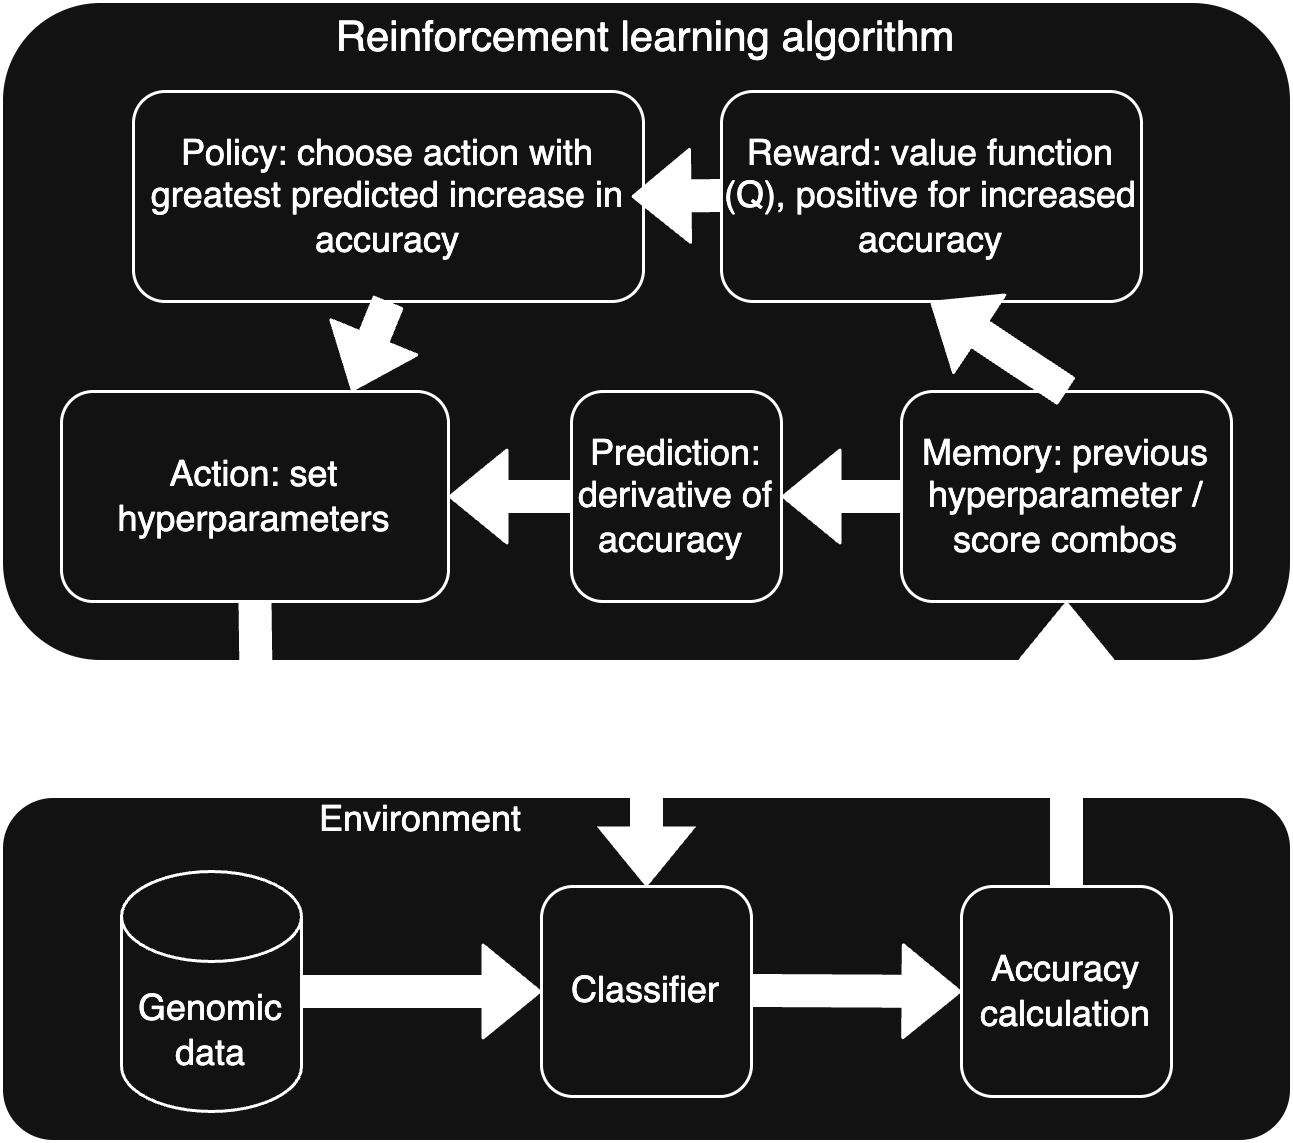

The diagram above was exported from draw.io. Its source (the exported page's mxGraphModel, read from the mxfile embedded in the PNG):
<mxGraphModel dx="1149" dy="744" grid="1" gridSize="10" guides="1" tooltips="1" connect="1" arrows="1" fold="1" page="1" pageScale="1" pageWidth="827" pageHeight="1169" math="0" shadow="0">
  <root>
    <mxCell id="0" />
    <mxCell id="1" parent="0" />
    <mxCell id="cVEnDQsoYKbQMxlKVMgo-3" value="Environment &amp;nbsp; &amp;nbsp; &amp;nbsp; &amp;nbsp; &amp;nbsp; &amp;nbsp; &amp;nbsp; &amp;nbsp; &amp;nbsp; &amp;nbsp; &amp;nbsp; &amp;nbsp; &amp;nbsp; &amp;nbsp; &amp;nbsp; &amp;nbsp; &amp;nbsp; &amp;nbsp; &amp;nbsp; &amp;nbsp; &amp;nbsp; &amp;nbsp;&amp;nbsp;&lt;br&gt;&lt;br&gt;&lt;br&gt;&lt;br&gt;&lt;br&gt;&lt;br&gt;&lt;br&gt;&lt;br&gt;" style="rounded=1;whiteSpace=wrap;html=1;align=center;" parent="1" vertex="1">
      <mxGeometry x="200" y="425" width="430" height="115" as="geometry" />
    </mxCell>
    <mxCell id="cVEnDQsoYKbQMxlKVMgo-1" value="Genomic data" style="shape=cylinder3;whiteSpace=wrap;html=1;boundedLbl=1;backgroundOutline=1;size=15;" parent="1" vertex="1">
      <mxGeometry x="240" y="450" width="60" height="80" as="geometry" />
    </mxCell>
    <mxCell id="cVEnDQsoYKbQMxlKVMgo-2" value="&lt;font style=&quot;font-size: 14px&quot;&gt;Reinforcement learning algorithm&lt;br&gt;&lt;br&gt;&lt;br&gt;&lt;br&gt;&amp;nbsp; &amp;nbsp; &amp;nbsp; &amp;nbsp; &amp;nbsp; &amp;nbsp; &amp;nbsp; &amp;nbsp; &amp;nbsp; &amp;nbsp;&lt;/font&gt;&lt;br&gt;&lt;br&gt;&lt;br&gt;&lt;br&gt;&lt;br&gt;&lt;br&gt;&lt;br&gt;&lt;br&gt;&lt;br&gt;&amp;nbsp;" style="rounded=1;whiteSpace=wrap;html=1;" parent="1" vertex="1">
      <mxGeometry x="200" y="160" width="430" height="220" as="geometry" />
    </mxCell>
    <mxCell id="cVEnDQsoYKbQMxlKVMgo-8" value="Classifier" style="rounded=1;whiteSpace=wrap;html=1;" parent="1" vertex="1">
      <mxGeometry x="380" y="455" width="70" height="70" as="geometry" />
    </mxCell>
    <mxCell id="cVEnDQsoYKbQMxlKVMgo-9" value="Accuracy calculation" style="rounded=1;whiteSpace=wrap;html=1;" parent="1" vertex="1">
      <mxGeometry x="520" y="455" width="70" height="70" as="geometry" />
    </mxCell>
    <mxCell id="cVEnDQsoYKbQMxlKVMgo-10" value="Action: set hyperparameters" style="rounded=1;whiteSpace=wrap;html=1;" parent="1" vertex="1">
      <mxGeometry x="220" y="290" width="129" height="70" as="geometry" />
    </mxCell>
    <mxCell id="cVEnDQsoYKbQMxlKVMgo-11" value="Reward: value function (Q), positive for increased accuracy" style="rounded=1;whiteSpace=wrap;html=1;" parent="1" vertex="1">
      <mxGeometry x="440" y="190" width="140" height="70" as="geometry" />
    </mxCell>
    <mxCell id="cVEnDQsoYKbQMxlKVMgo-12" value="Memory: previous hyperparameter / score combos" style="rounded=1;whiteSpace=wrap;html=1;" parent="1" vertex="1">
      <mxGeometry x="500" y="290" width="110" height="70" as="geometry" />
    </mxCell>
    <mxCell id="cVEnDQsoYKbQMxlKVMgo-13" value="Prediction: derivative of accuracy&amp;nbsp;" style="rounded=1;whiteSpace=wrap;html=1;" parent="1" vertex="1">
      <mxGeometry x="390" y="290" width="70" height="70" as="geometry" />
    </mxCell>
    <mxCell id="cVEnDQsoYKbQMxlKVMgo-18" value="Policy: choose action with greatest predicted increase in accuracy" style="rounded=1;whiteSpace=wrap;html=1;" parent="1" vertex="1">
      <mxGeometry x="244" y="190" width="170" height="70" as="geometry" />
    </mxCell>
    <mxCell id="cVEnDQsoYKbQMxlKVMgo-19" value="" style="shape=flexArrow;endArrow=classic;html=1;entryX=0.5;entryY=1;entryDx=0;entryDy=0;exitX=0.5;exitY=0;exitDx=0;exitDy=0;fillColor=#ffffff;" parent="1" source="cVEnDQsoYKbQMxlKVMgo-9" target="cVEnDQsoYKbQMxlKVMgo-12" edge="1">
      <mxGeometry width="50" height="50" relative="1" as="geometry">
        <mxPoint x="350" y="490" as="sourcePoint" />
        <mxPoint x="400" y="440" as="targetPoint" />
      </mxGeometry>
    </mxCell>
    <mxCell id="cVEnDQsoYKbQMxlKVMgo-20" value="" style="shape=flexArrow;endArrow=classic;html=1;entryX=0.5;entryY=0;entryDx=0;entryDy=0;exitX=0.5;exitY=1;exitDx=0;exitDy=0;fillColor=#ffffff;" parent="1" source="cVEnDQsoYKbQMxlKVMgo-10" target="cVEnDQsoYKbQMxlKVMgo-8" edge="1">
      <mxGeometry width="50" height="50" relative="1" as="geometry">
        <mxPoint x="575" y="465" as="sourcePoint" />
        <mxPoint x="565" y="370" as="targetPoint" />
        <Array as="points">
          <mxPoint x="285" y="400" />
          <mxPoint x="415" y="400" />
        </Array>
      </mxGeometry>
    </mxCell>
    <mxCell id="cVEnDQsoYKbQMxlKVMgo-21" value="" style="shape=flexArrow;endArrow=classic;html=1;entryX=1;entryY=0.5;entryDx=0;entryDy=0;exitX=0;exitY=0.5;exitDx=0;exitDy=0;fillColor=#ffffff;" parent="1" source="cVEnDQsoYKbQMxlKVMgo-13" target="cVEnDQsoYKbQMxlKVMgo-10" edge="1">
      <mxGeometry width="50" height="50" relative="1" as="geometry">
        <mxPoint x="349" y="415" as="sourcePoint" />
        <mxPoint x="349" y="320" as="targetPoint" />
      </mxGeometry>
    </mxCell>
    <mxCell id="cVEnDQsoYKbQMxlKVMgo-22" value="" style="shape=flexArrow;endArrow=classic;html=1;entryX=1;entryY=0.5;entryDx=0;entryDy=0;exitX=0;exitY=0.5;exitDx=0;exitDy=0;fillColor=#ffffff;" parent="1" source="cVEnDQsoYKbQMxlKVMgo-12" target="cVEnDQsoYKbQMxlKVMgo-13" edge="1">
      <mxGeometry width="50" height="50" relative="1" as="geometry">
        <mxPoint x="460" y="425" as="sourcePoint" />
        <mxPoint x="460" y="330" as="targetPoint" />
      </mxGeometry>
    </mxCell>
    <mxCell id="cVEnDQsoYKbQMxlKVMgo-23" value="" style="shape=flexArrow;endArrow=classic;html=1;entryX=0.5;entryY=1;entryDx=0;entryDy=0;exitX=0.5;exitY=0;exitDx=0;exitDy=0;fillColor=#ffffff;" parent="1" source="cVEnDQsoYKbQMxlKVMgo-12" edge="1">
      <mxGeometry width="50" height="50" relative="1" as="geometry">
        <mxPoint x="509.65999999999997" y="355" as="sourcePoint" />
        <mxPoint x="509.65999999999997" y="260" as="targetPoint" />
      </mxGeometry>
    </mxCell>
    <mxCell id="cVEnDQsoYKbQMxlKVMgo-24" value="" style="shape=flexArrow;endArrow=classic;html=1;exitX=0;exitY=0.5;exitDx=0;exitDy=0;fillColor=#ffffff;" parent="1" edge="1">
      <mxGeometry width="50" height="50" relative="1" as="geometry">
        <mxPoint x="440" y="224.66" as="sourcePoint" />
        <mxPoint x="410" y="225" as="targetPoint" />
      </mxGeometry>
    </mxCell>
    <mxCell id="cVEnDQsoYKbQMxlKVMgo-25" value="" style="shape=flexArrow;endArrow=classic;html=1;entryX=0.75;entryY=0;entryDx=0;entryDy=0;exitX=0.5;exitY=1;exitDx=0;exitDy=0;fillColor=#ffffff;" parent="1" source="cVEnDQsoYKbQMxlKVMgo-18" target="cVEnDQsoYKbQMxlKVMgo-10" edge="1">
      <mxGeometry width="50" height="50" relative="1" as="geometry">
        <mxPoint x="325.34000000000003" y="320" as="sourcePoint" />
        <mxPoint x="279.9999999999999" y="290" as="targetPoint" />
      </mxGeometry>
    </mxCell>
    <mxCell id="cVEnDQsoYKbQMxlKVMgo-26" value="" style="shape=flexArrow;endArrow=classic;html=1;fillColor=#ffffff;exitX=1;exitY=0.5;exitDx=0;exitDy=0;exitPerimeter=0;entryX=0;entryY=0.5;entryDx=0;entryDy=0;" parent="1" source="cVEnDQsoYKbQMxlKVMgo-1" target="cVEnDQsoYKbQMxlKVMgo-8" edge="1">
      <mxGeometry width="50" height="50" relative="1" as="geometry">
        <mxPoint x="350" y="490" as="sourcePoint" />
        <mxPoint x="400" y="440" as="targetPoint" />
      </mxGeometry>
    </mxCell>
    <mxCell id="cVEnDQsoYKbQMxlKVMgo-27" value="" style="shape=flexArrow;endArrow=classic;html=1;fillColor=#ffffff;exitX=1;exitY=0.5;exitDx=0;exitDy=0;exitPerimeter=0;" parent="1" edge="1">
      <mxGeometry width="50" height="50" relative="1" as="geometry">
        <mxPoint x="450" y="489.66" as="sourcePoint" />
        <mxPoint x="520" y="490" as="targetPoint" />
      </mxGeometry>
    </mxCell>
  </root>
</mxGraphModel>